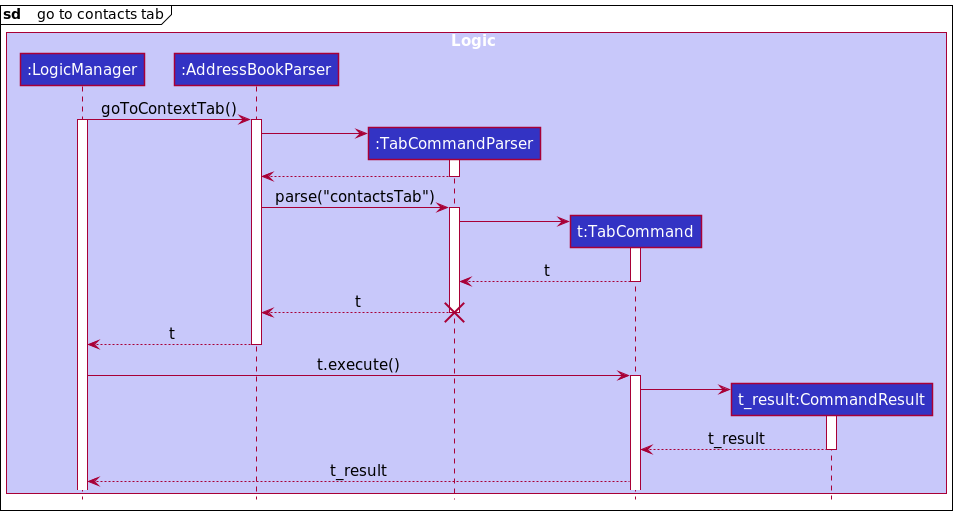

The diagram above was rendered by PlantUML. Its source (embedded in the PNG):
@startuml
!include style.puml

skinparam arrowFontSize 15
skinparam participantFontSize  15

mainframe **sd**    go to contacts tab
box  Logic LOGIC_COLOR_T1
participant ":LogicManager" as LogicManager LOGIC_COLOR
participant ":AddressBookParser" as AddressBookParser LOGIC_COLOR
participant ":TabCommandParser" as TabCommandParser LOGIC_COLOR
participant "t:TabCommand" as TabCommand LOGIC_COLOR
participant "t_result:CommandResult" as CommandResult1 LOGIC_COLOR
end box

LogicManager-> AddressBookParser : goToContextTab()
activate LogicManager

activate AddressBookParser


create TabCommandParser
AddressBookParser-> TabCommandParser
activate TabCommandParser

AddressBookParser <-- TabCommandParser
deactivate TabCommandParser


AddressBookParser -> TabCommandParser : parse("contactsTab")
activate TabCommandParser

create TabCommand
TabCommandParser -> TabCommand
activate TabCommand

TabCommand --> TabCommandParser : t
deactivate TabCommand

AddressBookParser<-- TabCommandParser : t
deactivate TabCommandParser
destroy TabCommandParser

AddressBookParser --> LogicManager : t
deactivate AddressBookParser

LogicManager -> TabCommand : t.execute()
activate TabCommand

create CommandResult1
TabCommand -> CommandResult1
activate CommandResult1

CommandResult1 --> TabCommand: t_result
deactivate CommandResult1

TabCommand --> LogicManager: t_result

@enduml